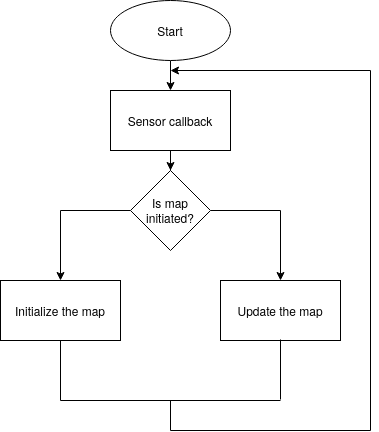

The diagram above was exported from draw.io. Its source (the exported page's mxGraphModel, read from the mxfile embedded in the PNG):
<mxGraphModel dx="429" dy="764" grid="1" gridSize="10" guides="1" tooltips="1" connect="1" arrows="1" fold="1" page="1" pageScale="1" pageWidth="850" pageHeight="1100" math="0" shadow="0">
  <root>
    <mxCell id="0" />
    <mxCell id="1" parent="0" />
    <mxCell id="4hPY6N7Cib4MeNB0mX_6-4" style="edgeStyle=orthogonalEdgeStyle;rounded=0;orthogonalLoop=1;jettySize=auto;html=1;entryX=0.5;entryY=0;entryDx=0;entryDy=0;" edge="1" parent="1" source="4hPY6N7Cib4MeNB0mX_6-2" target="4hPY6N7Cib4MeNB0mX_6-3">
      <mxGeometry relative="1" as="geometry" />
    </mxCell>
    <mxCell id="4hPY6N7Cib4MeNB0mX_6-2" value="&lt;div&gt;Start&lt;/div&gt;" style="ellipse;whiteSpace=wrap;html=1;" vertex="1" parent="1">
      <mxGeometry x="140" y="100" width="120" height="60" as="geometry" />
    </mxCell>
    <mxCell id="4hPY6N7Cib4MeNB0mX_6-8" value="" style="edgeStyle=orthogonalEdgeStyle;rounded=0;orthogonalLoop=1;jettySize=auto;html=1;" edge="1" parent="1" source="4hPY6N7Cib4MeNB0mX_6-3" target="4hPY6N7Cib4MeNB0mX_6-7">
      <mxGeometry relative="1" as="geometry" />
    </mxCell>
    <mxCell id="4hPY6N7Cib4MeNB0mX_6-3" value="Sensor callback" style="rounded=0;whiteSpace=wrap;html=1;" vertex="1" parent="1">
      <mxGeometry x="140" y="190" width="120" height="60" as="geometry" />
    </mxCell>
    <mxCell id="4hPY6N7Cib4MeNB0mX_6-5" value="Initialize the map" style="rounded=0;whiteSpace=wrap;html=1;" vertex="1" parent="1">
      <mxGeometry x="30" y="380" width="120" height="60" as="geometry" />
    </mxCell>
    <mxCell id="4hPY6N7Cib4MeNB0mX_6-6" value="Update the map" style="rounded=0;whiteSpace=wrap;html=1;" vertex="1" parent="1">
      <mxGeometry x="250" y="380" width="120" height="60" as="geometry" />
    </mxCell>
    <mxCell id="4hPY6N7Cib4MeNB0mX_6-9" style="edgeStyle=orthogonalEdgeStyle;rounded=0;orthogonalLoop=1;jettySize=auto;html=1;entryX=0.5;entryY=0;entryDx=0;entryDy=0;" edge="1" parent="1" source="4hPY6N7Cib4MeNB0mX_6-7" target="4hPY6N7Cib4MeNB0mX_6-5">
      <mxGeometry relative="1" as="geometry" />
    </mxCell>
    <mxCell id="4hPY6N7Cib4MeNB0mX_6-10" style="edgeStyle=orthogonalEdgeStyle;rounded=0;orthogonalLoop=1;jettySize=auto;html=1;" edge="1" parent="1" source="4hPY6N7Cib4MeNB0mX_6-7" target="4hPY6N7Cib4MeNB0mX_6-6">
      <mxGeometry relative="1" as="geometry" />
    </mxCell>
    <mxCell id="4hPY6N7Cib4MeNB0mX_6-7" value="Is map initiated?" style="rhombus;whiteSpace=wrap;html=1;" vertex="1" parent="1">
      <mxGeometry x="160" y="270" width="80" height="80" as="geometry" />
    </mxCell>
    <mxCell id="4hPY6N7Cib4MeNB0mX_6-11" value="" style="endArrow=none;html=1;rounded=0;" edge="1" parent="1">
      <mxGeometry width="50" height="50" relative="1" as="geometry">
        <mxPoint x="90" y="500" as="sourcePoint" />
        <mxPoint x="310" y="500" as="targetPoint" />
      </mxGeometry>
    </mxCell>
    <mxCell id="4hPY6N7Cib4MeNB0mX_6-12" value="" style="endArrow=none;html=1;rounded=0;exitX=0.5;exitY=1;exitDx=0;exitDy=0;" edge="1" parent="1" source="4hPY6N7Cib4MeNB0mX_6-5">
      <mxGeometry width="50" height="50" relative="1" as="geometry">
        <mxPoint x="100" y="510" as="sourcePoint" />
        <mxPoint x="90" y="500" as="targetPoint" />
      </mxGeometry>
    </mxCell>
    <mxCell id="4hPY6N7Cib4MeNB0mX_6-13" value="" style="endArrow=none;html=1;rounded=0;exitX=0.5;exitY=1;exitDx=0;exitDy=0;" edge="1" parent="1">
      <mxGeometry width="50" height="50" relative="1" as="geometry">
        <mxPoint x="310" y="439" as="sourcePoint" />
        <mxPoint x="310" y="499" as="targetPoint" />
      </mxGeometry>
    </mxCell>
    <mxCell id="4hPY6N7Cib4MeNB0mX_6-16" value="" style="endArrow=classic;html=1;rounded=0;" edge="1" parent="1">
      <mxGeometry width="50" height="50" relative="1" as="geometry">
        <mxPoint x="400" y="170" as="sourcePoint" />
        <mxPoint x="200" y="170" as="targetPoint" />
      </mxGeometry>
    </mxCell>
    <mxCell id="4hPY6N7Cib4MeNB0mX_6-17" value="" style="endArrow=none;html=1;rounded=0;" edge="1" parent="1">
      <mxGeometry width="50" height="50" relative="1" as="geometry">
        <mxPoint x="400" y="530" as="sourcePoint" />
        <mxPoint x="400" y="170" as="targetPoint" />
      </mxGeometry>
    </mxCell>
    <mxCell id="4hPY6N7Cib4MeNB0mX_6-18" value="" style="endArrow=none;html=1;rounded=0;" edge="1" parent="1">
      <mxGeometry width="50" height="50" relative="1" as="geometry">
        <mxPoint x="200" y="530" as="sourcePoint" />
        <mxPoint x="400" y="530" as="targetPoint" />
      </mxGeometry>
    </mxCell>
    <mxCell id="4hPY6N7Cib4MeNB0mX_6-19" value="" style="endArrow=none;html=1;rounded=0;" edge="1" parent="1">
      <mxGeometry width="50" height="50" relative="1" as="geometry">
        <mxPoint x="200" y="530" as="sourcePoint" />
        <mxPoint x="200" y="500" as="targetPoint" />
      </mxGeometry>
    </mxCell>
  </root>
</mxGraphModel>